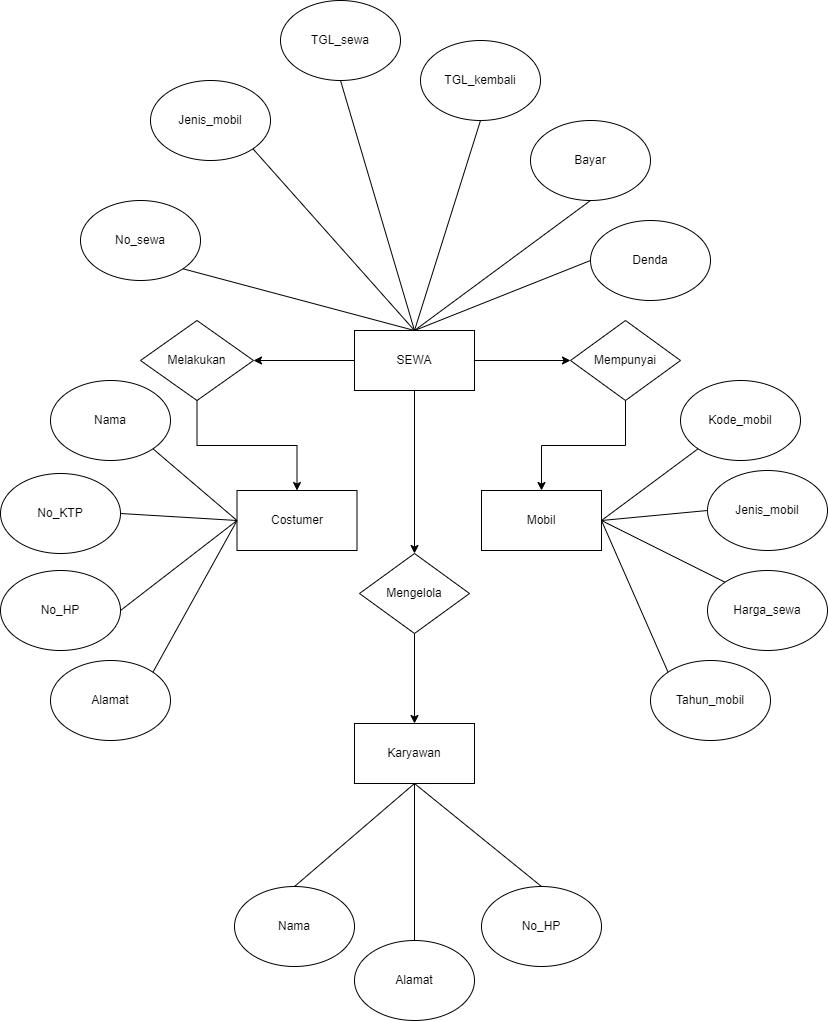

The diagram above was exported from draw.io. Its source (the exported page's mxGraphModel, read from the mxfile embedded in the PNG):
<mxGraphModel dx="794" dy="1615" grid="1" gridSize="10" guides="1" tooltips="1" connect="1" arrows="1" fold="1" page="1" pageScale="1" pageWidth="827" pageHeight="1169" math="0" shadow="0">
  <root>
    <mxCell id="0" />
    <mxCell id="1" parent="0" />
    <mxCell id="1ewJRCGWKzrvHMGJWS38-15" value="" style="edgeStyle=orthogonalEdgeStyle;rounded=0;orthogonalLoop=1;jettySize=auto;html=1;" edge="1" parent="1" source="1ewJRCGWKzrvHMGJWS38-1" target="1ewJRCGWKzrvHMGJWS38-14">
      <mxGeometry relative="1" as="geometry" />
    </mxCell>
    <mxCell id="1ewJRCGWKzrvHMGJWS38-17" value="" style="edgeStyle=orthogonalEdgeStyle;rounded=0;orthogonalLoop=1;jettySize=auto;html=1;" edge="1" parent="1" source="1ewJRCGWKzrvHMGJWS38-1" target="1ewJRCGWKzrvHMGJWS38-16">
      <mxGeometry relative="1" as="geometry" />
    </mxCell>
    <mxCell id="1ewJRCGWKzrvHMGJWS38-23" value="" style="edgeStyle=orthogonalEdgeStyle;rounded=0;orthogonalLoop=1;jettySize=auto;html=1;" edge="1" parent="1" source="1ewJRCGWKzrvHMGJWS38-1" target="1ewJRCGWKzrvHMGJWS38-22">
      <mxGeometry relative="1" as="geometry" />
    </mxCell>
    <mxCell id="1ewJRCGWKzrvHMGJWS38-1" value="SEWA" style="rounded=0;whiteSpace=wrap;html=1;" vertex="1" parent="1">
      <mxGeometry x="354" y="320" width="120" height="60" as="geometry" />
    </mxCell>
    <mxCell id="1ewJRCGWKzrvHMGJWS38-2" value="No_sewa" style="ellipse;whiteSpace=wrap;html=1;" vertex="1" parent="1">
      <mxGeometry x="80" y="190" width="120" height="80" as="geometry" />
    </mxCell>
    <mxCell id="1ewJRCGWKzrvHMGJWS38-3" value="Jenis_mobil" style="ellipse;whiteSpace=wrap;html=1;" vertex="1" parent="1">
      <mxGeometry x="150" y="70" width="120" height="80" as="geometry" />
    </mxCell>
    <mxCell id="1ewJRCGWKzrvHMGJWS38-4" value="TGL_sewa" style="ellipse;whiteSpace=wrap;html=1;" vertex="1" parent="1">
      <mxGeometry x="280" y="-10" width="120" height="80" as="geometry" />
    </mxCell>
    <mxCell id="1ewJRCGWKzrvHMGJWS38-5" value="TGL_kembali" style="ellipse;whiteSpace=wrap;html=1;" vertex="1" parent="1">
      <mxGeometry x="420" y="30" width="120" height="80" as="geometry" />
    </mxCell>
    <mxCell id="1ewJRCGWKzrvHMGJWS38-6" value="Bayar" style="ellipse;whiteSpace=wrap;html=1;" vertex="1" parent="1">
      <mxGeometry x="530" y="110" width="120" height="80" as="geometry" />
    </mxCell>
    <mxCell id="1ewJRCGWKzrvHMGJWS38-7" value="Denda" style="ellipse;whiteSpace=wrap;html=1;" vertex="1" parent="1">
      <mxGeometry x="590" y="210" width="120" height="80" as="geometry" />
    </mxCell>
    <mxCell id="1ewJRCGWKzrvHMGJWS38-8" value="" style="endArrow=none;html=1;rounded=0;exitX=1;exitY=1;exitDx=0;exitDy=0;entryX=0.5;entryY=0;entryDx=0;entryDy=0;" edge="1" parent="1" source="1ewJRCGWKzrvHMGJWS38-2" target="1ewJRCGWKzrvHMGJWS38-1">
      <mxGeometry width="50" height="50" relative="1" as="geometry">
        <mxPoint x="270" y="300" as="sourcePoint" />
        <mxPoint x="320" y="250" as="targetPoint" />
      </mxGeometry>
    </mxCell>
    <mxCell id="1ewJRCGWKzrvHMGJWS38-9" value="" style="endArrow=none;html=1;rounded=0;entryX=1;entryY=1;entryDx=0;entryDy=0;exitX=0.5;exitY=0;exitDx=0;exitDy=0;" edge="1" parent="1" source="1ewJRCGWKzrvHMGJWS38-1" target="1ewJRCGWKzrvHMGJWS38-3">
      <mxGeometry width="50" height="50" relative="1" as="geometry">
        <mxPoint x="320" y="230" as="sourcePoint" />
        <mxPoint x="370" y="180" as="targetPoint" />
      </mxGeometry>
    </mxCell>
    <mxCell id="1ewJRCGWKzrvHMGJWS38-10" value="" style="endArrow=none;html=1;rounded=0;entryX=0.5;entryY=1;entryDx=0;entryDy=0;exitX=0.5;exitY=0;exitDx=0;exitDy=0;" edge="1" parent="1" source="1ewJRCGWKzrvHMGJWS38-1" target="1ewJRCGWKzrvHMGJWS38-4">
      <mxGeometry width="50" height="50" relative="1" as="geometry">
        <mxPoint x="370" y="190" as="sourcePoint" />
        <mxPoint x="420" y="140" as="targetPoint" />
      </mxGeometry>
    </mxCell>
    <mxCell id="1ewJRCGWKzrvHMGJWS38-11" value="" style="endArrow=none;html=1;rounded=0;entryX=0.5;entryY=1;entryDx=0;entryDy=0;exitX=0.5;exitY=0;exitDx=0;exitDy=0;" edge="1" parent="1" source="1ewJRCGWKzrvHMGJWS38-1" target="1ewJRCGWKzrvHMGJWS38-5">
      <mxGeometry width="50" height="50" relative="1" as="geometry">
        <mxPoint x="430" y="200" as="sourcePoint" />
        <mxPoint x="480" y="150" as="targetPoint" />
      </mxGeometry>
    </mxCell>
    <mxCell id="1ewJRCGWKzrvHMGJWS38-12" value="" style="endArrow=none;html=1;rounded=0;entryX=0.5;entryY=1;entryDx=0;entryDy=0;exitX=0.5;exitY=0;exitDx=0;exitDy=0;" edge="1" parent="1" source="1ewJRCGWKzrvHMGJWS38-1" target="1ewJRCGWKzrvHMGJWS38-6">
      <mxGeometry width="50" height="50" relative="1" as="geometry">
        <mxPoint x="450" y="290" as="sourcePoint" />
        <mxPoint x="500" y="240" as="targetPoint" />
      </mxGeometry>
    </mxCell>
    <mxCell id="1ewJRCGWKzrvHMGJWS38-13" value="" style="endArrow=none;html=1;rounded=0;exitX=0.5;exitY=0;exitDx=0;exitDy=0;entryX=0;entryY=0.5;entryDx=0;entryDy=0;" edge="1" parent="1" source="1ewJRCGWKzrvHMGJWS38-1" target="1ewJRCGWKzrvHMGJWS38-7">
      <mxGeometry width="50" height="50" relative="1" as="geometry">
        <mxPoint x="510" y="330" as="sourcePoint" />
        <mxPoint x="560" y="280" as="targetPoint" />
      </mxGeometry>
    </mxCell>
    <mxCell id="1ewJRCGWKzrvHMGJWS38-19" value="" style="edgeStyle=orthogonalEdgeStyle;rounded=0;orthogonalLoop=1;jettySize=auto;html=1;" edge="1" parent="1" source="1ewJRCGWKzrvHMGJWS38-14" target="1ewJRCGWKzrvHMGJWS38-18">
      <mxGeometry relative="1" as="geometry" />
    </mxCell>
    <mxCell id="1ewJRCGWKzrvHMGJWS38-14" value="Mempunyai" style="rhombus;whiteSpace=wrap;html=1;rounded=0;" vertex="1" parent="1">
      <mxGeometry x="570" y="310" width="110" height="80" as="geometry" />
    </mxCell>
    <mxCell id="1ewJRCGWKzrvHMGJWS38-21" value="" style="edgeStyle=orthogonalEdgeStyle;rounded=0;orthogonalLoop=1;jettySize=auto;html=1;" edge="1" parent="1" source="1ewJRCGWKzrvHMGJWS38-16" target="1ewJRCGWKzrvHMGJWS38-20">
      <mxGeometry relative="1" as="geometry" />
    </mxCell>
    <mxCell id="1ewJRCGWKzrvHMGJWS38-16" value="Melakukan" style="rhombus;whiteSpace=wrap;html=1;rounded=0;" vertex="1" parent="1">
      <mxGeometry x="140" y="310" width="113" height="80" as="geometry" />
    </mxCell>
    <mxCell id="1ewJRCGWKzrvHMGJWS38-18" value="Mobil" style="whiteSpace=wrap;html=1;rounded=0;" vertex="1" parent="1">
      <mxGeometry x="481" y="480" width="120" height="60" as="geometry" />
    </mxCell>
    <mxCell id="1ewJRCGWKzrvHMGJWS38-20" value="Costumer" style="whiteSpace=wrap;html=1;rounded=0;" vertex="1" parent="1">
      <mxGeometry x="236.5" y="480" width="120" height="60" as="geometry" />
    </mxCell>
    <mxCell id="1ewJRCGWKzrvHMGJWS38-25" value="" style="edgeStyle=orthogonalEdgeStyle;rounded=0;orthogonalLoop=1;jettySize=auto;html=1;" edge="1" parent="1" source="1ewJRCGWKzrvHMGJWS38-22" target="1ewJRCGWKzrvHMGJWS38-24">
      <mxGeometry relative="1" as="geometry" />
    </mxCell>
    <mxCell id="1ewJRCGWKzrvHMGJWS38-22" value="Mengelola" style="rhombus;whiteSpace=wrap;html=1;rounded=0;" vertex="1" parent="1">
      <mxGeometry x="359" y="543" width="110" height="80" as="geometry" />
    </mxCell>
    <mxCell id="1ewJRCGWKzrvHMGJWS38-24" value="Karyawan" style="whiteSpace=wrap;html=1;rounded=0;" vertex="1" parent="1">
      <mxGeometry x="354" y="713" width="120" height="60" as="geometry" />
    </mxCell>
    <mxCell id="1ewJRCGWKzrvHMGJWS38-26" value="Nama" style="ellipse;whiteSpace=wrap;html=1;" vertex="1" parent="1">
      <mxGeometry x="234" y="876" width="120" height="80" as="geometry" />
    </mxCell>
    <mxCell id="1ewJRCGWKzrvHMGJWS38-27" value="No_HP" style="ellipse;whiteSpace=wrap;html=1;" vertex="1" parent="1">
      <mxGeometry x="481" y="876" width="120" height="80" as="geometry" />
    </mxCell>
    <mxCell id="1ewJRCGWKzrvHMGJWS38-28" value="Alamat" style="ellipse;whiteSpace=wrap;html=1;" vertex="1" parent="1">
      <mxGeometry x="354" y="930" width="120" height="80" as="geometry" />
    </mxCell>
    <mxCell id="1ewJRCGWKzrvHMGJWS38-29" value="Nama" style="ellipse;whiteSpace=wrap;html=1;" vertex="1" parent="1">
      <mxGeometry x="50" y="370" width="120" height="80" as="geometry" />
    </mxCell>
    <mxCell id="1ewJRCGWKzrvHMGJWS38-30" value="No_KTP" style="ellipse;whiteSpace=wrap;html=1;" vertex="1" parent="1">
      <mxGeometry y="463" width="120" height="80" as="geometry" />
    </mxCell>
    <mxCell id="1ewJRCGWKzrvHMGJWS38-31" value="No_HP" style="ellipse;whiteSpace=wrap;html=1;" vertex="1" parent="1">
      <mxGeometry y="560" width="120" height="80" as="geometry" />
    </mxCell>
    <mxCell id="1ewJRCGWKzrvHMGJWS38-32" value="Alamat" style="ellipse;whiteSpace=wrap;html=1;" vertex="1" parent="1">
      <mxGeometry x="50" y="650" width="120" height="80" as="geometry" />
    </mxCell>
    <mxCell id="1ewJRCGWKzrvHMGJWS38-33" value="Kode_mobil" style="ellipse;whiteSpace=wrap;html=1;" vertex="1" parent="1">
      <mxGeometry x="680" y="370" width="120" height="80" as="geometry" />
    </mxCell>
    <mxCell id="1ewJRCGWKzrvHMGJWS38-34" value="Jenis_mobil" style="ellipse;whiteSpace=wrap;html=1;" vertex="1" parent="1">
      <mxGeometry x="707" y="460" width="120" height="80" as="geometry" />
    </mxCell>
    <mxCell id="1ewJRCGWKzrvHMGJWS38-35" value="Harga_sewa" style="ellipse;whiteSpace=wrap;html=1;" vertex="1" parent="1">
      <mxGeometry x="707" y="560" width="120" height="80" as="geometry" />
    </mxCell>
    <mxCell id="1ewJRCGWKzrvHMGJWS38-36" value="Tahun_mobil" style="ellipse;whiteSpace=wrap;html=1;" vertex="1" parent="1">
      <mxGeometry x="650" y="650" width="120" height="80" as="geometry" />
    </mxCell>
    <mxCell id="1ewJRCGWKzrvHMGJWS38-37" value="" style="endArrow=none;html=1;rounded=0;exitX=1;exitY=0.5;exitDx=0;exitDy=0;entryX=0;entryY=1;entryDx=0;entryDy=0;" edge="1" parent="1" source="1ewJRCGWKzrvHMGJWS38-18" target="1ewJRCGWKzrvHMGJWS38-33">
      <mxGeometry width="50" height="50" relative="1" as="geometry">
        <mxPoint x="740" y="600" as="sourcePoint" />
        <mxPoint x="790" y="550" as="targetPoint" />
      </mxGeometry>
    </mxCell>
    <mxCell id="1ewJRCGWKzrvHMGJWS38-38" value="" style="endArrow=none;html=1;rounded=0;exitX=1;exitY=0.5;exitDx=0;exitDy=0;entryX=0;entryY=0.5;entryDx=0;entryDy=0;" edge="1" parent="1" source="1ewJRCGWKzrvHMGJWS38-18" target="1ewJRCGWKzrvHMGJWS38-34">
      <mxGeometry width="50" height="50" relative="1" as="geometry">
        <mxPoint x="660" y="570" as="sourcePoint" />
        <mxPoint x="710" y="520" as="targetPoint" />
      </mxGeometry>
    </mxCell>
    <mxCell id="1ewJRCGWKzrvHMGJWS38-39" value="" style="endArrow=none;html=1;rounded=0;exitX=1;exitY=0.5;exitDx=0;exitDy=0;entryX=0;entryY=0;entryDx=0;entryDy=0;" edge="1" parent="1" source="1ewJRCGWKzrvHMGJWS38-18" target="1ewJRCGWKzrvHMGJWS38-35">
      <mxGeometry width="50" height="50" relative="1" as="geometry">
        <mxPoint x="620" y="590" as="sourcePoint" />
        <mxPoint x="670" y="540" as="targetPoint" />
      </mxGeometry>
    </mxCell>
    <mxCell id="1ewJRCGWKzrvHMGJWS38-40" value="" style="endArrow=none;html=1;rounded=0;exitX=1;exitY=0.5;exitDx=0;exitDy=0;entryX=0;entryY=0;entryDx=0;entryDy=0;" edge="1" parent="1" source="1ewJRCGWKzrvHMGJWS38-18" target="1ewJRCGWKzrvHMGJWS38-36">
      <mxGeometry width="50" height="50" relative="1" as="geometry">
        <mxPoint x="600" y="630" as="sourcePoint" />
        <mxPoint x="650" y="580" as="targetPoint" />
      </mxGeometry>
    </mxCell>
    <mxCell id="1ewJRCGWKzrvHMGJWS38-41" value="" style="endArrow=none;html=1;rounded=0;exitX=1;exitY=1;exitDx=0;exitDy=0;entryX=0;entryY=0.5;entryDx=0;entryDy=0;" edge="1" parent="1" source="1ewJRCGWKzrvHMGJWS38-29" target="1ewJRCGWKzrvHMGJWS38-20">
      <mxGeometry width="50" height="50" relative="1" as="geometry">
        <mxPoint x="150" y="540" as="sourcePoint" />
        <mxPoint x="200" y="490" as="targetPoint" />
      </mxGeometry>
    </mxCell>
    <mxCell id="1ewJRCGWKzrvHMGJWS38-42" value="" style="endArrow=none;html=1;rounded=0;exitX=1;exitY=0.5;exitDx=0;exitDy=0;entryX=0;entryY=0.5;entryDx=0;entryDy=0;" edge="1" parent="1" source="1ewJRCGWKzrvHMGJWS38-30" target="1ewJRCGWKzrvHMGJWS38-20">
      <mxGeometry width="50" height="50" relative="1" as="geometry">
        <mxPoint x="160" y="550" as="sourcePoint" />
        <mxPoint x="210" y="500" as="targetPoint" />
      </mxGeometry>
    </mxCell>
    <mxCell id="1ewJRCGWKzrvHMGJWS38-43" value="" style="endArrow=none;html=1;rounded=0;exitX=1;exitY=0.5;exitDx=0;exitDy=0;entryX=0;entryY=0.5;entryDx=0;entryDy=0;" edge="1" parent="1" source="1ewJRCGWKzrvHMGJWS38-31" target="1ewJRCGWKzrvHMGJWS38-20">
      <mxGeometry width="50" height="50" relative="1" as="geometry">
        <mxPoint x="160" y="590" as="sourcePoint" />
        <mxPoint x="210" y="540" as="targetPoint" />
      </mxGeometry>
    </mxCell>
    <mxCell id="1ewJRCGWKzrvHMGJWS38-44" value="" style="endArrow=none;html=1;rounded=0;entryX=0;entryY=0.5;entryDx=0;entryDy=0;exitX=1;exitY=0;exitDx=0;exitDy=0;" edge="1" parent="1" source="1ewJRCGWKzrvHMGJWS38-32" target="1ewJRCGWKzrvHMGJWS38-20">
      <mxGeometry width="50" height="50" relative="1" as="geometry">
        <mxPoint x="180" y="630" as="sourcePoint" />
        <mxPoint x="230" y="580" as="targetPoint" />
      </mxGeometry>
    </mxCell>
    <mxCell id="1ewJRCGWKzrvHMGJWS38-45" value="" style="endArrow=none;html=1;rounded=0;entryX=0.5;entryY=1;entryDx=0;entryDy=0;exitX=0.5;exitY=0;exitDx=0;exitDy=0;" edge="1" parent="1" source="1ewJRCGWKzrvHMGJWS38-26" target="1ewJRCGWKzrvHMGJWS38-24">
      <mxGeometry width="50" height="50" relative="1" as="geometry">
        <mxPoint x="320" y="860" as="sourcePoint" />
        <mxPoint x="370" y="810" as="targetPoint" />
      </mxGeometry>
    </mxCell>
    <mxCell id="1ewJRCGWKzrvHMGJWS38-46" value="" style="endArrow=none;html=1;rounded=0;entryX=0.5;entryY=1;entryDx=0;entryDy=0;exitX=0.5;exitY=0;exitDx=0;exitDy=0;" edge="1" parent="1" source="1ewJRCGWKzrvHMGJWS38-28" target="1ewJRCGWKzrvHMGJWS38-24">
      <mxGeometry width="50" height="50" relative="1" as="geometry">
        <mxPoint x="400" y="880" as="sourcePoint" />
        <mxPoint x="450" y="830" as="targetPoint" />
      </mxGeometry>
    </mxCell>
    <mxCell id="1ewJRCGWKzrvHMGJWS38-47" value="" style="endArrow=none;html=1;rounded=0;exitX=0.5;exitY=1;exitDx=0;exitDy=0;entryX=0.5;entryY=0;entryDx=0;entryDy=0;" edge="1" parent="1" source="1ewJRCGWKzrvHMGJWS38-24" target="1ewJRCGWKzrvHMGJWS38-27">
      <mxGeometry width="50" height="50" relative="1" as="geometry">
        <mxPoint x="490" y="850" as="sourcePoint" />
        <mxPoint x="540" y="800" as="targetPoint" />
      </mxGeometry>
    </mxCell>
  </root>
</mxGraphModel>